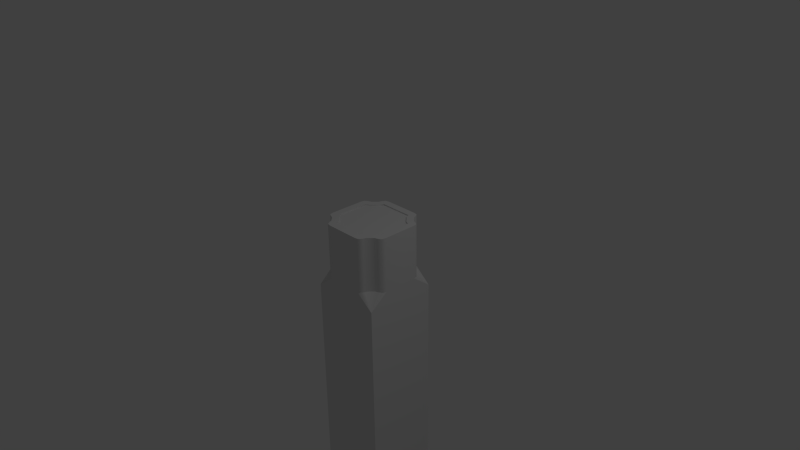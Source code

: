 # Source: pillar.blend  (saved by Blender 2.74.0; exported with 4.5.12 LTS)
import bpy
from mathutils import Matrix  # noqa: F401  (used for matrix-valued properties, if any)

bpy.ops.wm.read_factory_settings(use_empty=True)
scene = bpy.context.scene
scene.name = 'Scene'

# ---- collections
col_collection_1 = bpy.data.collections.new('Collection 1'); scene.collection.children.link(col_collection_1)

# ---- materials (node trees are filled in below, after node groups)
mat_material = bpy.data.materials.new('Material')
mat_material.alpha_threshold = 0.0
mat_material.use_transparent_shadow = False
mat_material.roughness = 0.5
mat_material.line_color = (0.0, 0.0, 0.0, 1.0)

# ---- material node trees

# ---- world
world_world = bpy.data.worlds.new('World'); scene.world = world_world
world_world.color = (0.05088, 0.05088, 0.05088)
world_world.use_sun_shadow = False
world_world.sun_shadow_jitter_overblur = 0.0
world_world.cycles.sampling_method = 'MANUAL'
world_world.cycles.sample_map_resolution = 256

# ---- cameras
cam_camera = bpy.data.cameras.new('Camera')
cam_camera.clip_end = 100.0
cam_camera.lens = 35.0
cam_camera.sensor_width = 32.0
cam_camera.sensor_height = 18.0
cam_camera.ortho_scale = 7.314
cam_camera.dof.focus_distance = 0.0
cam_camera.dof.aperture_fstop = 128.0

# ---- lights
light_lamp = bpy.data.lights.new('Lamp', 'POINT')
light_lamp.transmission_factor = 0.0
light_lamp.cutoff_distance = 30.0
light_lamp.energy = 100.0
light_lamp.shadow_buffer_clip_start = 1.001
light_lamp.shadow_soft_size = 0.1
light_lamp.shadow_maximum_resolution = 0.006
light_lamp.use_absolute_resolution = True
light_lamp.cycles.use_multiple_importance_sampling = False

# ---- meshes
me_cube = bpy.data.meshes.new('Cube')
me_cube.from_pydata([(0.5, 0.5, -0.5), (0.5, -0.5, -0.5), (-0.5, -0.5, -0.5), (-0.5, 0.5, -0.5), (0.5, 0.5, -6.5), (0.5, -0.5, -6.5), (-0.5, 0.5, -6.5), (-0.5, -0.5, -6.5), (0.4031, 0.3312, 0.5), (0.3312, 0.4031, 0.5), (0.3312, -0.4031, 0.5), (0.4031, -0.3312, 0.5), (-0.4031, -0.3312, 0.5), (-0.3312, -0.4031, 0.5), (-0.3312, 0.4031, 0.5), (-0.4031, 0.3312, 0.5), (0.5, 0.5, -0.45), (0.3312, 0.4031, -0.25), (0.4031, 0.3312, -0.25), (0.5, -0.5, -0.45), (0.4031, -0.3312, -0.25), (0.3312, -0.4031, -0.25), (-0.5, -0.5, -0.45), (-0.3312, -0.4031, -0.25), (-0.4031, -0.3312, -0.25), (-0.5, 0.5, -0.45), (-0.4031, 0.3312, -0.25), (-0.3312, 0.4031, -0.25), (0.5, 0.2375, 0.5), (0.4405, 0.3192, 0.5), (0.4883, 0.2915, 0.5), (0.3192, 0.4405, 0.5), (0.2375, 0.5, 0.5), (0.2915, 0.4883, 0.5), (0.2375, -0.5, 0.5), (0.3192, -0.4405, 0.5), (0.2915, -0.4883, 0.5), (0.4405, -0.3192, 0.5), (0.5, -0.2375, 0.5), (0.4883, -0.2915, 0.5), (-0.5, -0.2375, 0.5), (-0.4405, -0.3192, 0.5), (-0.4883, -0.2915, 0.5), (-0.3192, -0.4405, 0.5), (-0.2375, -0.5, 0.5), (-0.2915, -0.4883, 0.5), (-0.2375, 0.5, 0.5), (-0.3192, 0.4405, 0.5), (-0.2915, 0.4883, 0.5), (-0.4405, 0.3192, 0.5), (-0.5, 0.2375, 0.5), (-0.4883, 0.2915, 0.5), (0.2375, 0.5, -0.25), (0.3192, 0.4405, -0.25), (0.2915, 0.4883, -0.25), (0.4405, 0.3192, -0.25), (0.5, 0.2375, -0.25), (0.4883, 0.2915, -0.25), (0.5, -0.2375, -0.25), (0.4405, -0.3192, -0.25), (0.4883, -0.2915, -0.25), (0.3192, -0.4405, -0.25), (0.2375, -0.5, -0.25), (0.2915, -0.4883, -0.25), (-0.2375, -0.5, -0.25), (-0.3192, -0.4405, -0.25), (-0.2915, -0.4883, -0.25), (-0.4405, -0.3192, -0.25), (-0.5, -0.2375, -0.25), (-0.4883, -0.2915, -0.25), (-0.5, 0.2375, -0.25), (-0.4405, 0.3192, -0.25), (-0.4883, 0.2915, -0.25), (-0.3192, 0.4405, -0.25), (-0.2375, 0.5, -0.25), (-0.2915, 0.4883, -0.25), (0.2517, 0.3484, 0.5), (0.3484, 0.2516, 0.5), (0.3484, -0.2517, 0.5), (0.2516, -0.3484, 0.5), (-0.2517, -0.3484, 0.5), (-0.3484, -0.2516, 0.5), (-0.3484, 0.2517, 0.5), (-0.2516, 0.3484, 0.5), (0.2301, 0.4013, 0.5), (0.4013, 0.23, 0.5), (0.4013, -0.2301, 0.5), (0.23, -0.4013, 0.5), (-0.2301, -0.4013, 0.5), (-0.4013, -0.23, 0.5), (-0.4013, 0.2301, 0.5), (-0.23, 0.4013, 0.5), (1.192e-07, 0.5, 0.5), (1.192e-07, 0.5, -0.25), (1.445e-06, 0.4013, 0.5), (-0.5, 8.941e-08, 0.5), (-0.5, 8.941e-08, -0.25), (-0.4013, 1.416e-06, 0.5), (-2.98e-07, -0.5, 0.5), (-1.788e-07, -0.5, -0.25), (-1.609e-06, -0.4013, 0.5), (0.5, -3.278e-07, 0.5), (0.5, -1.788e-07, -0.25), (0.4013, -1.624e-06, 0.5), (0.2517, 0.3484, 0.4843), (0.3484, 0.2516, 0.4843), (0.3484, -0.2517, 0.4843), (0.2516, -0.3484, 0.4843), (-0.2517, -0.3484, 0.4843), (-0.3484, -0.2516, 0.4843), (-0.3484, 0.2517, 0.4843), (-0.2516, 0.3484, 0.4843), (0.2301, 0.4013, 0.4843), (0.4013, 0.23, 0.4843), (0.4013, -0.2301, 0.4843), (0.4013, -1.624e-06, 0.4843), (0.23, -0.4013, 0.4843), (-0.2301, -0.4013, 0.4843), (-1.609e-06, -0.4013, 0.4843), (-0.4013, -0.23, 0.4843), (-0.4013, 0.2301, 0.4843), (-0.4013, 1.416e-06, 0.4843), (1.446e-06, 0.4013, 0.4843), (-0.23, 0.4013, 0.4843)], [], [(2, 3, 6, 7), (59, 37, 11, 20), (18, 8, 29, 55), (65, 43, 13, 23), (0, 16, 56, 102, 58, 19, 1), (4, 5, 7, 6), (1, 2, 7, 5), (3, 0, 4, 6), (0, 1, 5, 4), (92, 93, 74, 46), (52, 16, 0, 3, 25, 74, 93), (63, 62, 19), (17, 18, 16), (61, 63, 19), (20, 21, 19), (23, 24, 22), (57, 56, 16), (55, 57, 16), (26, 27, 25), (21, 10, 35, 61), (17, 9, 8, 18), (102, 101, 38, 58), (24, 12, 41, 67), (20, 11, 10, 21), (99, 98, 44, 64), (27, 14, 47, 73), (23, 13, 12, 24), (96, 95, 50, 70), (54, 53, 16), (26, 15, 14, 27), (71, 49, 15, 26), (53, 31, 9, 17), (60, 59, 19), (58, 60, 19), (21, 61, 19), (52, 54, 16), (18, 55, 16), (16, 53, 17), (52, 32, 33, 54), (54, 33, 31, 53), (28, 56, 57, 30), (30, 57, 55, 29), (58, 38, 39, 60), (60, 39, 37, 59), (34, 62, 63, 36), (36, 63, 61, 35), (64, 44, 45, 66), (66, 45, 43, 65), (40, 68, 69, 42), (42, 69, 67, 41), (70, 50, 51, 72), (72, 51, 49, 71), (46, 74, 75, 48), (48, 75, 73, 47), (90, 82, 15, 49), (25, 71, 26), (27, 73, 25), (19, 59, 20), (70, 72, 25), (72, 71, 25), (73, 75, 25), (75, 74, 25), (22, 65, 23), (24, 67, 22), (1, 19, 62, 99, 64, 22, 2), (64, 66, 22), (66, 65, 22), (67, 69, 22), (69, 68, 22), (2, 22, 68, 96, 70, 25, 3), (76, 77, 8, 9), (78, 79, 10, 11), (80, 81, 12, 13), (82, 83, 14, 15), (84, 76, 9, 31), (103, 85, 113, 115), (77, 85, 29, 8), (103, 86, 38, 101), (86, 78, 11, 37), (84, 31, 33), (79, 87, 35, 10), (100, 88, 44, 98), (88, 80, 13, 43), (86, 37, 39), (81, 89, 41, 12), (97, 90, 50, 95), (88, 43, 45), (90, 49, 51), (84, 33, 32), (90, 51, 50), (89, 42, 41), (88, 45, 44), (87, 36, 35), (87, 34, 36), (86, 39, 38), (85, 30, 29), (85, 28, 30), (89, 40, 42), (91, 46, 48), (91, 48, 47), (94, 84, 32, 92), (83, 91, 47, 14), (91, 94, 92, 46), (32, 52, 93, 92), (89, 97, 95, 40), (68, 40, 95, 96), (87, 100, 98, 34), (62, 34, 98, 99), (85, 103, 101, 28), (56, 28, 101, 102), (113, 105, 104, 112, 122, 123, 111, 110, 120, 121, 119, 109, 108, 117, 118, 116, 107, 106, 114, 115), (82, 90, 120, 110), (89, 81, 109, 119), (88, 100, 118, 117), (83, 82, 110, 111), (76, 84, 112, 104), (80, 88, 117, 108), (79, 78, 106, 107), (87, 79, 107, 116), (91, 83, 111, 123), (86, 103, 115, 114), (97, 89, 119, 121), (78, 86, 114, 106), (84, 94, 122, 112), (85, 77, 105, 113), (100, 87, 116, 118), (81, 80, 108, 109), (90, 97, 121, 120), (77, 76, 104, 105), (94, 91, 123, 122)])
me_cube.polygons.foreach_set('use_smooth', [True] * 130)
_k = set([(16, 52), (16, 56), (17, 18), (17, 53), (18, 55), (19, 58), (19, 62), (20, 21), (20, 59), (21, 61), (22, 64), (22, 68), (23, 24), (23, 65), (24, 67), (25, 70), (25, 74), (26, 27), (26, 71), (27, 73), (52, 54), (52, 93), (53, 54), (55, 57), (56, 57), (56, 102), (58, 60), (58, 102), (59, 60), (61, 63), (62, 63), (62, 99), (64, 66), (64, 99), (65, 66), (67, 69), (68, 69), (68, 96), (70, 72), (70, 96), (71, 72), (73, 75), (74, 75), (74, 93)])
me_cube.attributes.new('sharp_edge', 'BOOLEAN', 'EDGE').data.foreach_set('value', [ (min(e.vertices), max(e.vertices)) in _k for e in me_cube.edges])
me_cube.materials.append(mat_material)
me_cube.use_remesh_preserve_volume = False
me_cube.use_remesh_preserve_attributes = False
me_cube.use_mirror_vertex_groups = False
me_cube.update()

# ---- objects
ob_cube = bpy.data.objects.new('Cube', me_cube)
ob_lamp = bpy.data.objects.new('Lamp', light_lamp)
ob_camera = bpy.data.objects.new('Camera', cam_camera)

# ---- transforms, parenting, visibility, modifiers, constraints
ob_cube.location = (0.0, 0.0, 0.0)
ob_cube.lock_rotations_4d = False
ob_cube.empty_display_type = 'ARROWS'
ob_cube.lineart.crease_threshold = 0.0
_m = ob_cube.modifiers.new('EdgeSplit', 'EDGE_SPLIT')
_m.split_angle = 1.396
ob_lamp.location = (4.076, 1.005, 5.904)
ob_lamp.rotation_euler = (0.6503, 0.05522, 1.866)
ob_lamp.lock_rotations_4d = False
ob_lamp.empty_display_type = 'ARROWS'
ob_lamp.color = (0.0, 0.0, 0.0, 0.0)
ob_lamp.lineart.crease_threshold = 0.0
ob_camera.location = (7.481, -6.508, 5.344)
ob_camera.rotation_euler = (1.109, 0.01082, 0.8149)
ob_camera.lock_rotations_4d = False
ob_camera.empty_display_type = 'ARROWS'
ob_camera.color = (0.0, 0.0, 0.0, 0.0)
ob_camera.display_type = 'WIRE'
ob_camera.lineart.crease_threshold = 0.0

# ---- collection membership
col_collection_1.objects.link(ob_cube)
col_collection_1.objects.link(ob_lamp)
col_collection_1.objects.link(ob_camera)

# ---- scene / render settings (as saved in the file)
scene.camera = ob_camera
scene.frame_start = 1; scene.frame_end = 250; scene.frame_set(1)
scene.render.engine = 'BLENDER_EEVEE_NEXT'
scene.render.resolution_percentage = 50
scene.render.dither_intensity = 0.0
scene.cycles.use_denoising = False
scene.cycles.samples = 10
scene.cycles.sampling_pattern = 'TABULATED_SOBOL'
scene.cycles.light_sampling_threshold = 0.0
scene.cycles.use_adaptive_sampling = False
scene.cycles.use_light_tree = False
scene.cycles.blur_glossy = 0.0
scene.cycles.pixel_filter_type = 'GAUSSIAN'
scene.cycles.sample_clamp_indirect = 0.0
scene.view_settings.view_transform = 'Standard'
bpy.context.view_layer.update()
